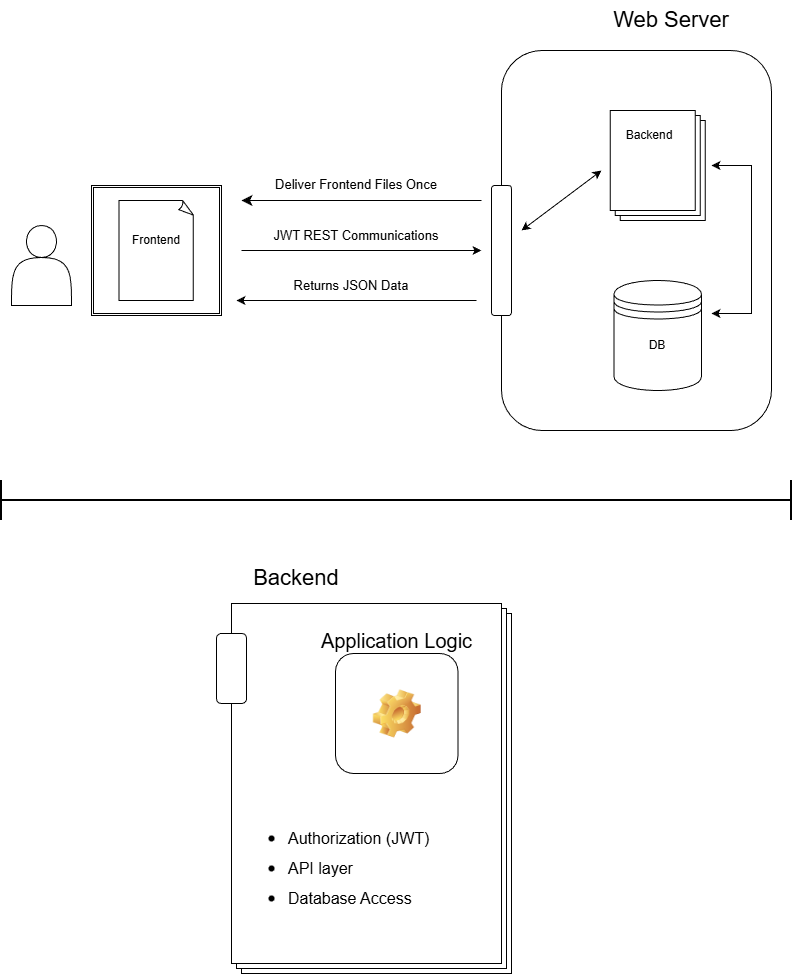

The diagram above was exported from draw.io. Its source (the exported page's mxGraphModel, read from the mxfile embedded in the PNG):
<mxGraphModel dx="2017" dy="1120" grid="1" gridSize="10" guides="1" tooltips="1" connect="1" arrows="1" fold="1" page="1" pageScale="1" pageWidth="850" pageHeight="1100" math="0" shadow="0">
  <root>
    <mxCell id="0" />
    <mxCell id="1" parent="0" />
    <mxCell id="qXMkWc63_PJPiWRUU-qN-1" parent="1" style="rounded=1;whiteSpace=wrap;html=1;" value="" vertex="1">
      <mxGeometry height="380" width="270" x="530" y="117" as="geometry" />
    </mxCell>
    <mxCell id="qXMkWc63_PJPiWRUU-qN-2" parent="1" style="shape=datastore;whiteSpace=wrap;html=1;" value="" vertex="1">
      <mxGeometry height="110" width="87.5" x="642.5" y="347" as="geometry" />
    </mxCell>
    <mxCell id="qXMkWc63_PJPiWRUU-qN-3" parent="1" style="shape=actor;whiteSpace=wrap;html=1;" value="" vertex="1">
      <mxGeometry height="80" width="60" x="40" y="292" as="geometry" />
    </mxCell>
    <mxCell id="qXMkWc63_PJPiWRUU-qN-6" parent="1" style="verticalLabelPosition=bottom;verticalAlign=top;html=1;shape=mxgraph.basic.layered_rect;dx=10;outlineConnect=0;whiteSpace=wrap;" value="" vertex="1">
      <mxGeometry height="110" width="95" x="638.75" y="177" as="geometry" />
    </mxCell>
    <mxCell id="qXMkWc63_PJPiWRUU-qN-7" parent="1" style="text;html=1;whiteSpace=wrap;strokeColor=none;fillColor=none;align=center;verticalAlign=middle;rounded=0;autosize=1;resizable=0;strokeWidth=7;" value="&lt;font style=&quot;font-size: 22px;&quot;&gt;Web Server&lt;/font&gt;" vertex="1">
      <mxGeometry height="40" width="140" x="630" y="67" as="geometry" />
    </mxCell>
    <mxCell id="qXMkWc63_PJPiWRUU-qN-12" parent="1" style="rounded=1;whiteSpace=wrap;html=1;fillColor=light-dark(#FFFFFF,#8D8D8D);" value="" vertex="1">
      <mxGeometry height="130" width="20" x="520" y="252" as="geometry" />
    </mxCell>
    <mxCell id="qXMkWc63_PJPiWRUU-qN-13" edge="1" parent="1" style="endArrow=classic;startArrow=classic;html=1;rounded=0;" value="">
      <mxGeometry height="50" relative="1" width="50" as="geometry">
        <Array as="points" />
        <mxPoint x="630" y="237" as="sourcePoint" />
        <mxPoint x="550" y="297" as="targetPoint" />
      </mxGeometry>
    </mxCell>
    <mxCell id="qXMkWc63_PJPiWRUU-qN-14" edge="1" parent="1" style="endArrow=classic;startArrow=classic;html=1;rounded=0;" value="">
      <mxGeometry height="50" relative="1" width="50" as="geometry">
        <Array as="points">
          <mxPoint x="780" y="380" />
          <mxPoint x="780" y="307" />
          <mxPoint x="780" y="232" />
        </Array>
        <mxPoint x="740" y="380" as="sourcePoint" />
        <mxPoint x="740" y="232" as="targetPoint" />
      </mxGeometry>
    </mxCell>
    <mxCell id="qXMkWc63_PJPiWRUU-qN-15" parent="1" style="shape=ext;double=1;whiteSpace=wrap;html=1;aspect=fixed;" value="" vertex="1">
      <mxGeometry height="130" width="130" x="120" y="252" as="geometry" />
    </mxCell>
    <mxCell id="qXMkWc63_PJPiWRUU-qN-17" parent="1" style="text;html=1;whiteSpace=wrap;strokeColor=none;fillColor=none;align=center;verticalAlign=middle;rounded=0;autosize=1;resizable=0;" value="&lt;font style=&quot;font-size: 13px;&quot;&gt;JWT REST Communications&lt;/font&gt;" vertex="1">
      <mxGeometry height="30" width="190" x="290" y="287" as="geometry" />
    </mxCell>
    <mxCell id="qXMkWc63_PJPiWRUU-qN-18" parent="1" style="text;html=1;whiteSpace=wrap;strokeColor=none;fillColor=none;align=center;verticalAlign=middle;rounded=0;" value="&lt;font style=&quot;font-size: 13px;&quot;&gt;Deliver Frontend Files Once&lt;/font&gt;&lt;div&gt;&lt;div&gt;&lt;br&gt;&lt;/div&gt;&lt;/div&gt;" vertex="1">
      <mxGeometry height="22.5" width="180" x="295" y="247" as="geometry" />
    </mxCell>
    <mxCell id="qXMkWc63_PJPiWRUU-qN-19" parent="1" style="text;html=1;whiteSpace=wrap;strokeColor=none;fillColor=none;align=center;verticalAlign=middle;rounded=0;autosize=1;resizable=0;" value="Backend" vertex="1">
      <mxGeometry height="30" width="70" x="642.5" y="187" as="geometry" />
    </mxCell>
    <mxCell id="qXMkWc63_PJPiWRUU-qN-20" parent="1" style="text;html=1;whiteSpace=wrap;strokeColor=none;fillColor=none;align=center;verticalAlign=middle;rounded=0;" value="DB" vertex="1">
      <mxGeometry height="30" width="60" x="656.25" y="397" as="geometry" />
    </mxCell>
    <mxCell id="qXMkWc63_PJPiWRUU-qN-21" parent="1" style="verticalLabelPosition=bottom;verticalAlign=top;html=1;shape=mxgraph.basic.layered_rect;dx=10;outlineConnect=0;whiteSpace=wrap;" value="" vertex="1">
      <mxGeometry height="370" width="280" x="260" y="670" as="geometry" />
    </mxCell>
    <mxCell id="qXMkWc63_PJPiWRUU-qN-22" parent="1" style="shape=crossbar;whiteSpace=wrap;html=1;rounded=1;strokeWidth=2;" value="" vertex="1">
      <mxGeometry height="40" width="790" x="30" y="547" as="geometry" />
    </mxCell>
    <mxCell id="qXMkWc63_PJPiWRUU-qN-23" parent="1" style="rounded=1;whiteSpace=wrap;html=1;fillColor=light-dark(#FFFFFF, #8d8d8d);" value="" vertex="1">
      <mxGeometry height="70" width="30" x="245" y="700" as="geometry" />
    </mxCell>
    <mxCell id="qXMkWc63_PJPiWRUU-qN-28" parent="1" style="text;html=1;whiteSpace=wrap;strokeColor=none;fillColor=none;align=center;verticalAlign=middle;rounded=0;" value="&lt;font style=&quot;font-size: 22px;&quot;&gt;Backend&lt;/font&gt;" vertex="1">
      <mxGeometry height="50" width="150" x="250" y="620" as="geometry" />
    </mxCell>
    <mxCell id="qXMkWc63_PJPiWRUU-qN-40" parent="1" style="icon;html=1;image=img/clipart/Gear_128x128.png;fontSize=20;labelPosition=center;verticalLabelPosition=top;align=center;verticalAlign=bottom;" value="Application Logic" vertex="1">
      <mxGeometry height="120" width="122.5" x="364" y="720" as="geometry" />
    </mxCell>
    <mxCell id="qXMkWc63_PJPiWRUU-qN-42" edge="1" parent="1" style="edgeStyle=elbowEdgeStyle;elbow=horizontal;endArrow=classic;html=1;curved=0;rounded=0;endSize=8;startSize=8;" value="">
      <mxGeometry height="50" relative="1" width="50" as="geometry">
        <Array as="points">
          <mxPoint x="390" y="267" />
        </Array>
        <mxPoint x="510" y="267" as="sourcePoint" />
        <mxPoint x="270" y="267" as="targetPoint" />
      </mxGeometry>
    </mxCell>
    <mxCell id="qXMkWc63_PJPiWRUU-qN-43" parent="1" style="whiteSpace=wrap;html=1;shape=mxgraph.basic.document" value="" vertex="1">
      <mxGeometry height="100" width="75" x="147.5" y="267" as="geometry" />
    </mxCell>
    <mxCell id="qXMkWc63_PJPiWRUU-qN-44" parent="1" style="text;html=1;whiteSpace=wrap;strokeColor=none;fillColor=none;align=center;verticalAlign=middle;rounded=0;" value="Frontend" vertex="1">
      <mxGeometry height="30" width="60" x="155" y="292" as="geometry" />
    </mxCell>
    <mxCell id="qXMkWc63_PJPiWRUU-qN-45" parent="1" style="shape=waypoint;sketch=0;fillStyle=solid;size=6;pointerEvents=1;points=[];fillColor=none;resizable=0;rotatable=0;perimeter=centerPerimeter;snapToPoint=1;" value="" vertex="1">
      <mxGeometry height="20" width="20" x="290" y="895" as="geometry" />
    </mxCell>
    <mxCell id="qXMkWc63_PJPiWRUU-qN-46" parent="1" style="shape=waypoint;sketch=0;fillStyle=solid;size=6;pointerEvents=1;points=[];fillColor=none;resizable=0;rotatable=0;perimeter=centerPerimeter;snapToPoint=1;" value="" vertex="1">
      <mxGeometry height="20" width="20" x="290" y="925" as="geometry" />
    </mxCell>
    <mxCell id="qXMkWc63_PJPiWRUU-qN-47" parent="1" style="shape=waypoint;sketch=0;fillStyle=solid;size=6;pointerEvents=1;points=[];fillColor=none;resizable=0;rotatable=0;perimeter=centerPerimeter;snapToPoint=1;" value="" vertex="1">
      <mxGeometry height="20" width="20" x="290" y="955" as="geometry" />
    </mxCell>
    <mxCell id="qXMkWc63_PJPiWRUU-qN-50" parent="1" style="text;html=1;whiteSpace=wrap;strokeColor=none;fillColor=none;align=left;verticalAlign=middle;rounded=0;" value="&lt;font style=&quot;font-size: 16px;&quot;&gt;Authorization (JWT)&lt;/font&gt;" vertex="1">
      <mxGeometry height="30" width="185" x="315" y="890" as="geometry" />
    </mxCell>
    <mxCell id="qXMkWc63_PJPiWRUU-qN-51" parent="1" style="text;html=1;whiteSpace=wrap;strokeColor=none;fillColor=none;align=left;verticalAlign=middle;rounded=0;" value="&lt;font style=&quot;font-size: 16px;&quot;&gt;API layer&lt;/font&gt;" vertex="1">
      <mxGeometry height="30" width="145" x="315" y="920" as="geometry" />
    </mxCell>
    <mxCell id="qXMkWc63_PJPiWRUU-qN-53" parent="1" style="text;html=1;whiteSpace=wrap;strokeColor=none;fillColor=none;align=left;verticalAlign=middle;rounded=0;" value="&lt;font style=&quot;font-size: 16px;&quot;&gt;Database Access&lt;/font&gt;" vertex="1">
      <mxGeometry height="30" width="155" x="315" y="950" as="geometry" />
    </mxCell>
    <mxCell id="qXMkWc63_PJPiWRUU-qN-54" edge="1" parent="1" style="endArrow=classic;html=1;rounded=0;" value="">
      <mxGeometry height="50" relative="1" width="50" as="geometry">
        <mxPoint x="270" y="317" as="sourcePoint" />
        <mxPoint x="510" y="317" as="targetPoint" />
      </mxGeometry>
    </mxCell>
    <mxCell id="qXMkWc63_PJPiWRUU-qN-55" edge="1" parent="1" style="endArrow=classic;html=1;rounded=0;" value="">
      <mxGeometry height="50" relative="1" width="50" as="geometry">
        <Array as="points">
          <mxPoint x="385" y="367" />
        </Array>
        <mxPoint x="505" y="367" as="sourcePoint" />
        <mxPoint x="265" y="367" as="targetPoint" />
      </mxGeometry>
    </mxCell>
    <mxCell id="qXMkWc63_PJPiWRUU-qN-56" parent="1" style="text;html=1;whiteSpace=wrap;strokeColor=none;fillColor=none;align=center;verticalAlign=middle;rounded=0;" value="&lt;font style=&quot;font-size: 13px;&quot;&gt;Returns JSON Data&lt;/font&gt;" vertex="1">
      <mxGeometry height="30" width="130" x="315" y="337" as="geometry" />
    </mxCell>
  </root>
</mxGraphModel>